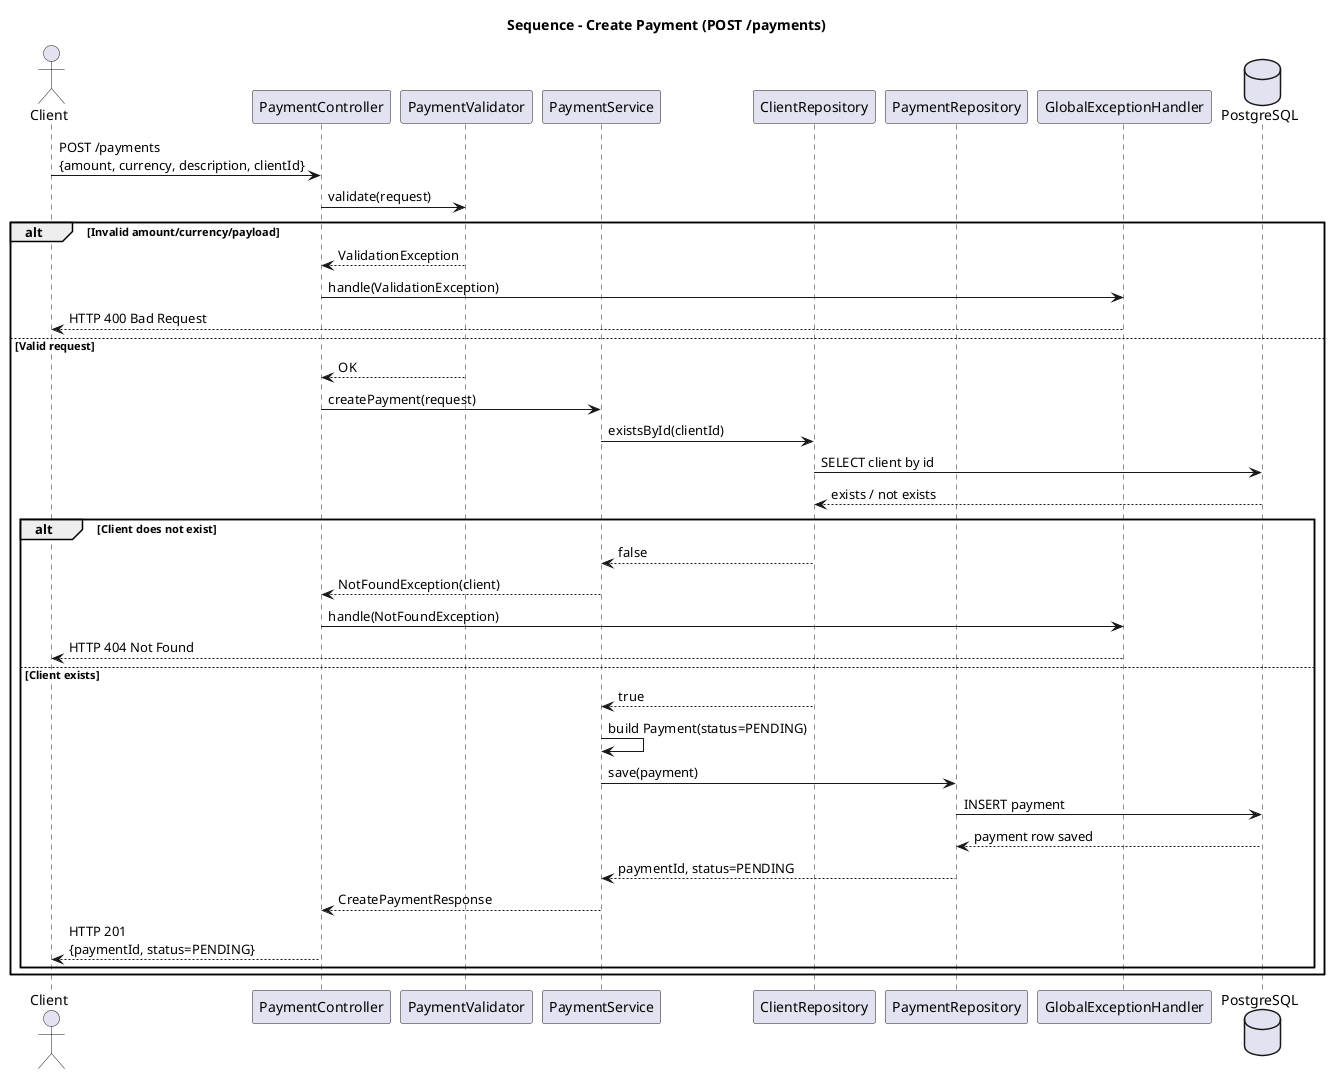

The diagram above was rendered by PlantUML. Its source (embedded in the PNG):
@startuml
title Sequence - Create Payment (POST /payments)

actor Client
participant "PaymentController" as Controller
participant "PaymentValidator" as Validator
participant "PaymentService" as Service
participant "ClientRepository" as ClientRepo
participant "PaymentRepository" as PaymentRepo
participant "GlobalExceptionHandler" as ErrorHandler
database "PostgreSQL" as DB

Client -> Controller : POST /payments\n{amount, currency, description, clientId}
Controller -> Validator : validate(request)

alt Invalid amount/currency/payload
  Validator --> Controller : ValidationException
  Controller -> ErrorHandler : handle(ValidationException)
  ErrorHandler --> Client : HTTP 400 Bad Request
else Valid request
  Validator --> Controller : OK
  Controller -> Service : createPayment(request)
  Service -> ClientRepo : existsById(clientId)
  ClientRepo -> DB : SELECT client by id
  DB --> ClientRepo : exists / not exists

  alt Client does not exist
    ClientRepo --> Service : false
    Service --> Controller : NotFoundException(client)
    Controller -> ErrorHandler : handle(NotFoundException)
    ErrorHandler --> Client : HTTP 404 Not Found
  else Client exists
    ClientRepo --> Service : true
    Service -> Service : build Payment(status=PENDING)
    Service -> PaymentRepo : save(payment)
    PaymentRepo -> DB : INSERT payment
    DB --> PaymentRepo : payment row saved
    PaymentRepo --> Service : paymentId, status=PENDING
    Service --> Controller : CreatePaymentResponse
    Controller --> Client : HTTP 201\n{paymentId, status=PENDING}
  end
end

@enduml